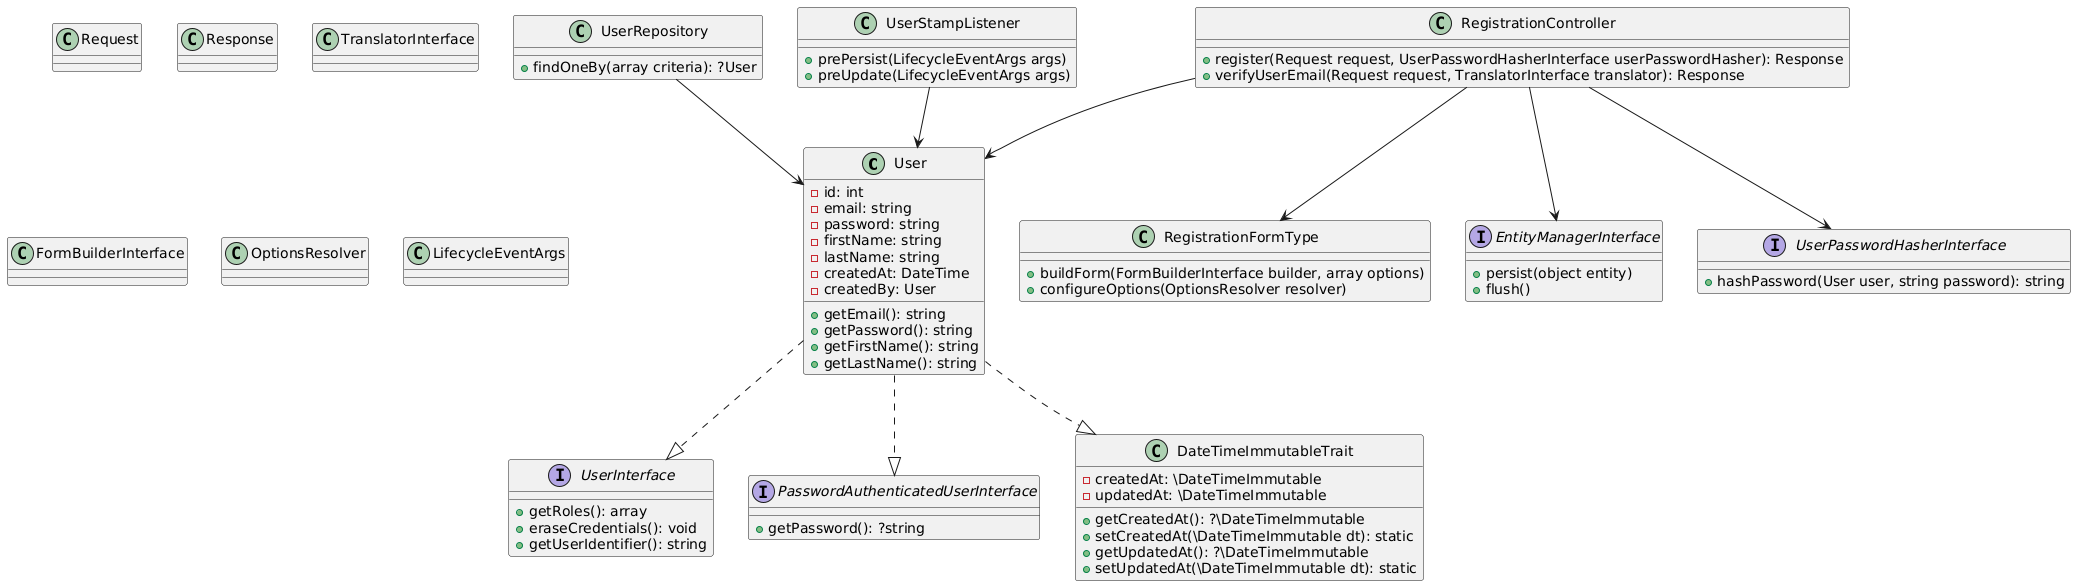

The diagram above was rendered by PlantUML. Its source (embedded in the PNG):
@startuml
class User {
    - id: int
    - email: string
    - password: string
    - firstName: string
    - lastName: string
    - createdAt: DateTime
    - createdBy: User
    + getEmail(): string
    + getPassword(): string
    + getFirstName(): string
    + getLastName(): string
}

interface UserInterface {
    + getRoles(): array
    + eraseCredentials(): void
    + getUserIdentifier(): string
}

interface PasswordAuthenticatedUserInterface {
    + getPassword(): ?string
}

class DateTimeImmutableTrait {
    - createdAt: \DateTimeImmutable
    - updatedAt: \DateTimeImmutable
    + getCreatedAt(): ?\DateTimeImmutable
    + setCreatedAt(\DateTimeImmutable dt): static
    + getUpdatedAt(): ?\DateTimeImmutable
    + setUpdatedAt(\DateTimeImmutable dt): static
}

User ..|> DateTimeImmutableTrait
User ..|> UserInterface
User ..|> PasswordAuthenticatedUserInterface

class RegistrationFormType {
    + buildForm(FormBuilderInterface builder, array options)
    + configureOptions(OptionsResolver resolver)
}

class RegistrationController {
    + register(Request request, UserPasswordHasherInterface userPasswordHasher): Response
    + verifyUserEmail(Request request, TranslatorInterface translator): Response
}

class UserRepository {
    + findOneBy(array criteria): ?User
}

class UserStampListener {
    + prePersist(LifecycleEventArgs args)
    + preUpdate(LifecycleEventArgs args)
}

interface EntityManagerInterface {
    + persist(object entity)
    + flush()
}

interface UserPasswordHasherInterface {
    + hashPassword(User user, string password): string
}

class Request
class Response
class TranslatorInterface
class FormBuilderInterface
class OptionsResolver
class LifecycleEventArgs

' Relations pour l'enregistrement
UserRepository --> User
UserStampListener --> User

RegistrationController --> RegistrationFormType
RegistrationController --> EntityManagerInterface
RegistrationController --> UserPasswordHasherInterface
RegistrationController --> User
@enduml